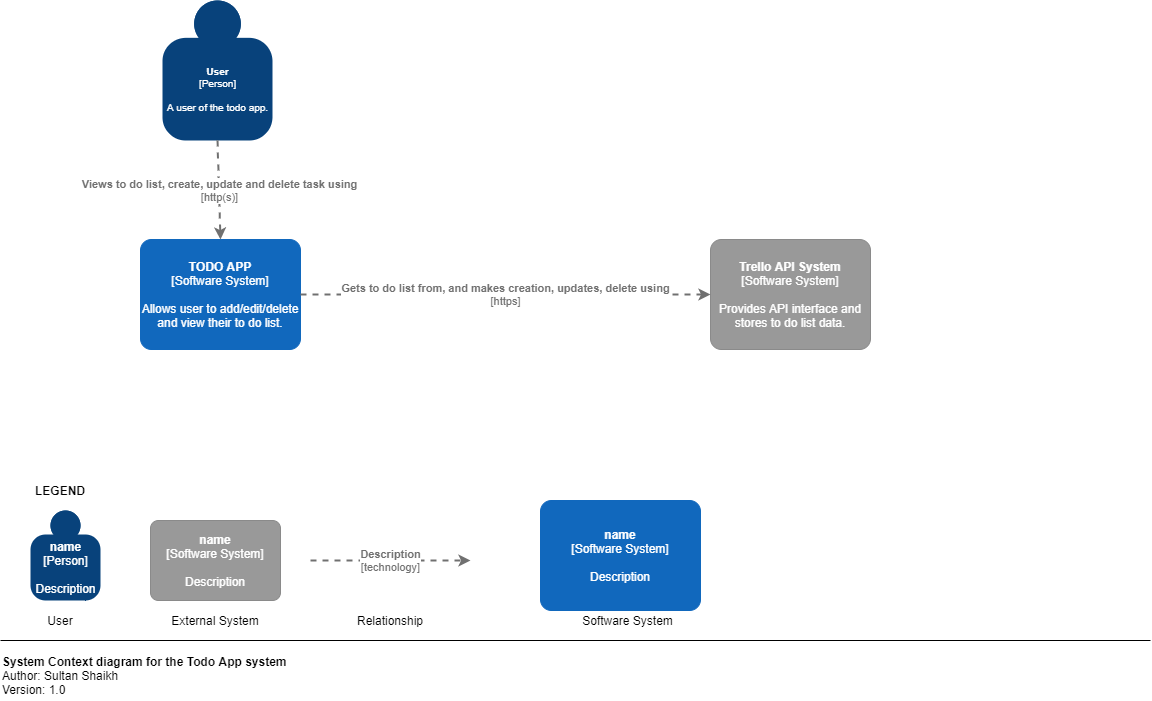

The diagram above was exported from draw.io. Its source (the exported page's mxGraphModel, read from the mxfile embedded in the PNG):
<mxGraphModel dx="1422" dy="794" grid="1" gridSize="10" guides="1" tooltips="1" connect="1" arrows="1" fold="1" page="1" pageScale="1" pageWidth="1169" pageHeight="827" background="none" math="0" shadow="0">
  <root>
    <mxCell id="0" />
    <mxCell id="1" parent="0" />
    <object placeholders="1" c4Name="User" c4Type="Person" c4Description="A user of the todo app." label="&lt;b style=&quot;font-size: 10px;&quot;&gt;%c4Name%&lt;/b&gt;&lt;div style=&quot;font-size: 10px;&quot;&gt;[%c4Type%]&lt;/div&gt;&lt;br style=&quot;font-size: 10px;&quot;&gt;&lt;div style=&quot;font-size: 10px;&quot;&gt;%c4Description%&lt;/div&gt;" id="WAOtAxg8hcei1gkuif1x-1">
      <mxCell style="html=1;dashed=0;whitespace=wrap;fillColor=#08427b;strokeColor=none;fontColor=#ffffff;shape=mxgraph.c4.person;align=center;metaEdit=1;points=[[0.5,0,0],[1,0.5,0],[1,0.75,0],[0.75,1,0],[0.5,1,0],[0.25,1,0],[0,0.75,0],[0,0.5,0]];metaData={&quot;c4Type&quot;:{&quot;editable&quot;:false}};spacing=2;fontSize=10;" parent="1" vertex="1">
        <mxGeometry x="172" y="120" width="110.00000000000001" height="140" as="geometry" />
      </mxCell>
    </object>
    <object placeholders="1" c4Name="TODO APP" c4Type="Software System" c4Description="Allows user to add/edit/delete and view their to do list. " label="&lt;b&gt;%c4Name%&lt;/b&gt;&lt;div&gt;[%c4Type%]&lt;/div&gt;&lt;br&gt;&lt;div&gt;%c4Description%&lt;/div&gt;" id="WAOtAxg8hcei1gkuif1x-2">
      <mxCell style="rounded=1;whiteSpace=wrap;html=1;labelBackgroundColor=none;fillColor=#1168BD;fontColor=#ffffff;align=center;arcSize=10;strokeColor=#1168BD;metaEdit=1;metaData={&quot;c4Type&quot;:{&quot;editable&quot;:false}};points=[[0.25,0,0],[0.5,0,0],[0.75,0,0],[1,0.25,0],[1,0.5,0],[1,0.75,0],[0.75,1,0],[0.5,1,0],[0.25,1,0],[0,0.75,0],[0,0.5,0],[0,0.25,0]];" parent="1" vertex="1">
        <mxGeometry x="150" y="359" width="160" height="110.00000000000001" as="geometry" />
      </mxCell>
    </object>
    <object placeholders="1" c4Name="Trello API System" c4Type="Software System" c4Description="Provides API interface and stores to do list data." label="&lt;b&gt;%c4Name%&lt;/b&gt;&lt;div&gt;[%c4Type%]&lt;/div&gt;&lt;br&gt;&lt;div&gt;%c4Description%&lt;/div&gt;" id="WAOtAxg8hcei1gkuif1x-5">
      <mxCell style="rounded=1;whiteSpace=wrap;html=1;labelBackgroundColor=none;fillColor=#999999;fontColor=#ffffff;align=center;arcSize=10;strokeColor=#8A8A8A;metaEdit=1;metaData={&quot;c4Type&quot;:{&quot;editable&quot;:false}};points=[[0.25,0,0],[0.5,0,0],[0.75,0,0],[1,0.25,0],[1,0.5,0],[1,0.75,0],[0.75,1,0],[0.5,1,0],[0.25,1,0],[0,0.75,0],[0,0.5,0],[0,0.25,0]];" parent="1" vertex="1">
        <mxGeometry x="720" y="359" width="160" height="110.00000000000001" as="geometry" />
      </mxCell>
    </object>
    <mxCell id="WAOtAxg8hcei1gkuif1x-6" value="&lt;b&gt;System Context diagram for the Todo App system&lt;/b&gt;&lt;br&gt;Author: Sultan Shaikh&lt;br&gt;Version: 1.0" style="text;html=1;strokeColor=none;fillColor=none;align=left;verticalAlign=middle;whiteSpace=wrap;rounded=0;labelBorderColor=none;" parent="1" vertex="1">
      <mxGeometry x="10" y="770" width="350" height="50" as="geometry" />
    </mxCell>
    <mxCell id="WAOtAxg8hcei1gkuif1x-9" value="" style="endArrow=none;html=1;" parent="1" edge="1">
      <mxGeometry width="50" height="50" relative="1" as="geometry">
        <mxPoint x="1160" y="760" as="sourcePoint" />
        <mxPoint x="10" y="760" as="targetPoint" />
      </mxGeometry>
    </mxCell>
    <object placeholders="1" c4Type="Relationship" c4Technology="http(s)" c4Description="Views to do list, create, update and delete task using" label="&lt;div style=&quot;text-align: left&quot;&gt;&lt;div style=&quot;text-align: center&quot;&gt;&lt;b&gt;%c4Description%&lt;/b&gt;&lt;/div&gt;&lt;div style=&quot;text-align: center&quot;&gt;[%c4Technology%]&lt;/div&gt;&lt;/div&gt;" id="DfwRT9nOpPsnpvoKlz-B-1">
      <mxCell style="edgeStyle=none;rounded=0;html=1;entryX=0.5;entryY=0;jettySize=auto;orthogonalLoop=1;strokeColor=#707070;strokeWidth=2;fontColor=#707070;jumpStyle=none;dashed=1;metaEdit=1;metaData={&quot;c4Type&quot;:{&quot;editable&quot;:false}};exitX=0.5;exitY=1;exitDx=0;exitDy=0;exitPerimeter=0;entryDx=0;entryDy=0;entryPerimeter=0;" edge="1" parent="1" source="WAOtAxg8hcei1gkuif1x-1" target="WAOtAxg8hcei1gkuif1x-2">
        <mxGeometry width="160" relative="1" as="geometry">
          <mxPoint x="40" y="190" as="sourcePoint" />
          <mxPoint x="40" y="340" as="targetPoint" />
        </mxGeometry>
      </mxCell>
    </object>
    <object placeholders="1" c4Type="Relationship" c4Technology="https" c4Description="Gets to do list from, and makes creation, updates, delete using" label="&lt;div style=&quot;text-align: left&quot;&gt;&lt;div style=&quot;text-align: center&quot;&gt;&lt;b&gt;%c4Description%&lt;/b&gt;&lt;/div&gt;&lt;div style=&quot;text-align: center&quot;&gt;[%c4Technology%]&lt;/div&gt;&lt;/div&gt;" id="DfwRT9nOpPsnpvoKlz-B-2">
      <mxCell style="edgeStyle=none;rounded=0;html=1;entryX=0;entryY=0.5;jettySize=auto;orthogonalLoop=1;strokeColor=#707070;strokeWidth=2;fontColor=#707070;jumpStyle=none;dashed=1;metaEdit=1;metaData={&quot;c4Type&quot;:{&quot;editable&quot;:false}};exitX=1;exitY=0.5;exitDx=0;exitDy=0;exitPerimeter=0;entryDx=0;entryDy=0;entryPerimeter=0;" edge="1" parent="1" source="WAOtAxg8hcei1gkuif1x-2" target="WAOtAxg8hcei1gkuif1x-5">
        <mxGeometry width="160" relative="1" as="geometry">
          <mxPoint x="690" y="570" as="sourcePoint" />
          <mxPoint x="850" y="570" as="targetPoint" />
        </mxGeometry>
      </mxCell>
    </object>
    <mxCell id="f-yBwANjVNohkGpey3a5-1" value="LEGEND" style="text;html=1;strokeColor=none;fillColor=none;align=center;verticalAlign=middle;whiteSpace=wrap;rounded=0;fontStyle=1" vertex="1" parent="1">
      <mxGeometry x="40" y="600" width="60" height="20" as="geometry" />
    </mxCell>
    <object placeholders="1" c4Name="name" c4Type="Person" c4Description="Description" label="&lt;b&gt;%c4Name%&lt;/b&gt;&lt;div&gt;[%c4Type%]&lt;/div&gt;&lt;br&gt;&lt;div&gt;%c4Description%&lt;/div&gt;" id="f-yBwANjVNohkGpey3a5-2">
      <mxCell style="html=1;dashed=0;whitespace=wrap;fillColor=#08427b;strokeColor=none;fontColor=#ffffff;shape=mxgraph.c4.person;align=center;metaEdit=1;points=[[0.5,0,0],[1,0.5,0],[1,0.75,0],[0.75,1,0],[0.5,1,0],[0.25,1,0],[0,0.75,0],[0,0.5,0]];metaData={&quot;c4Type&quot;:{&quot;editable&quot;:false}};rounded=0;" vertex="1" parent="1">
        <mxGeometry x="40" y="630" width="70" height="90" as="geometry" />
      </mxCell>
    </object>
    <mxCell id="f-yBwANjVNohkGpey3a5-3" value="User" style="text;html=1;strokeColor=none;fillColor=none;align=center;verticalAlign=middle;whiteSpace=wrap;rounded=0;" vertex="1" parent="1">
      <mxGeometry x="50" y="730" width="40" height="20" as="geometry" />
    </mxCell>
    <object placeholders="1" c4Name="name" c4Type="Software System" c4Description="Description" label="&lt;b&gt;%c4Name%&lt;/b&gt;&lt;div&gt;[%c4Type%]&lt;/div&gt;&lt;br&gt;&lt;div&gt;%c4Description%&lt;/div&gt;" id="f-yBwANjVNohkGpey3a5-4">
      <mxCell style="rounded=1;whiteSpace=wrap;html=1;labelBackgroundColor=none;fillColor=#999999;fontColor=#ffffff;align=center;arcSize=10;strokeColor=#8A8A8A;metaEdit=1;metaData={&quot;c4Type&quot;:{&quot;editable&quot;:false}};points=[[0.25,0,0],[0.5,0,0],[0.75,0,0],[1,0.25,0],[1,0.5,0],[1,0.75,0],[0.75,1,0],[0.5,1,0],[0.25,1,0],[0,0.75,0],[0,0.5,0],[0,0.25,0]];" vertex="1" parent="1">
        <mxGeometry x="160" y="640" width="130" height="80" as="geometry" />
      </mxCell>
    </object>
    <mxCell id="f-yBwANjVNohkGpey3a5-5" value="External System" style="text;html=1;strokeColor=none;fillColor=none;align=center;verticalAlign=middle;whiteSpace=wrap;rounded=0;" vertex="1" parent="1">
      <mxGeometry x="180" y="730" width="90" height="20" as="geometry" />
    </mxCell>
    <object placeholders="1" c4Type="Relationship" c4Technology="technology" c4Description="Description" label="&lt;div style=&quot;text-align: left&quot;&gt;&lt;div style=&quot;text-align: center&quot;&gt;&lt;b&gt;%c4Description%&lt;/b&gt;&lt;/div&gt;&lt;div style=&quot;text-align: center&quot;&gt;[%c4Technology%]&lt;/div&gt;&lt;/div&gt;" id="f-yBwANjVNohkGpey3a5-9">
      <mxCell style="edgeStyle=none;rounded=0;html=1;entryX=0;entryY=0.5;jettySize=auto;orthogonalLoop=1;strokeColor=#707070;strokeWidth=2;fontColor=#707070;jumpStyle=none;dashed=1;metaEdit=1;metaData={&quot;c4Type&quot;:{&quot;editable&quot;:false}};startArrow=none;startFill=0;" edge="1" parent="1">
        <mxGeometry width="160" relative="1" as="geometry">
          <mxPoint x="320" y="680" as="sourcePoint" />
          <mxPoint x="480" y="680" as="targetPoint" />
        </mxGeometry>
      </mxCell>
    </object>
    <mxCell id="f-yBwANjVNohkGpey3a5-10" value="Relationship" style="text;html=1;strokeColor=none;fillColor=none;align=center;verticalAlign=middle;whiteSpace=wrap;rounded=0;" vertex="1" parent="1">
      <mxGeometry x="360" y="730" width="80" height="20" as="geometry" />
    </mxCell>
    <object placeholders="1" c4Name="name" c4Type="Software System" c4Description="Description" label="&lt;b&gt;%c4Name%&lt;/b&gt;&lt;div&gt;[%c4Type%]&lt;/div&gt;&lt;br&gt;&lt;div&gt;%c4Description%&lt;/div&gt;" id="f-yBwANjVNohkGpey3a5-11">
      <mxCell style="rounded=1;whiteSpace=wrap;html=1;labelBackgroundColor=none;fillColor=#1168BD;fontColor=#ffffff;align=center;arcSize=10;strokeColor=#1168BD;metaEdit=1;metaData={&quot;c4Type&quot;:{&quot;editable&quot;:false}};points=[[0.25,0,0],[0.5,0,0],[0.75,0,0],[1,0.25,0],[1,0.5,0],[1,0.75,0],[0.75,1,0],[0.5,1,0],[0.25,1,0],[0,0.75,0],[0,0.5,0],[0,0.25,0]];" vertex="1" parent="1">
        <mxGeometry x="550" y="620" width="160" height="110.00000000000001" as="geometry" />
      </mxCell>
    </object>
    <mxCell id="f-yBwANjVNohkGpey3a5-12" value="Software System" style="text;html=1;strokeColor=none;fillColor=none;align=center;verticalAlign=middle;whiteSpace=wrap;rounded=0;" vertex="1" parent="1">
      <mxGeometry x="585" y="730" width="105" height="20" as="geometry" />
    </mxCell>
  </root>
</mxGraphModel>